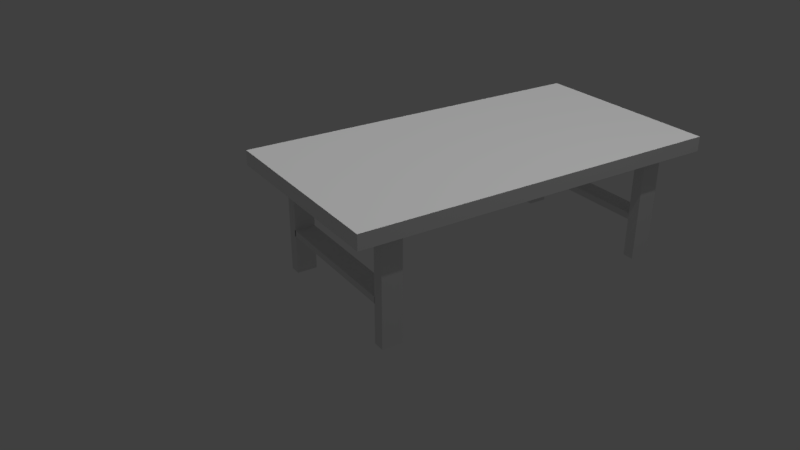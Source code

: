 # Source: Table.blend  (saved by Blender 2.79.0; exported with 4.5.12 LTS)
import bpy
from mathutils import Matrix  # noqa: F401  (used for matrix-valued properties, if any)

bpy.ops.wm.read_factory_settings(use_empty=True)
scene = bpy.context.scene
scene.name = 'Scene'

# ---- collections
col_collection_1 = bpy.data.collections.new('Collection 1'); scene.collection.children.link(col_collection_1)

# ---- materials (node trees are filled in below, after node groups)
mat_material = bpy.data.materials.new('Material')
mat_material.alpha_threshold = 0.0
mat_material.use_transparent_shadow = False
mat_material.roughness = 0.5
mat_material.line_color = (0.0, 0.0, 0.0, 1.0)
mat_material_001 = bpy.data.materials.new('Material.001')
mat_material_001.alpha_threshold = 0.0
mat_material_001.use_transparent_shadow = False
mat_material_001.roughness = 0.5
mat_material_001.line_color = (0.0, 0.0, 0.0, 1.0)
mat_material_002 = bpy.data.materials.new('Material.002')
mat_material_002.alpha_threshold = 0.0
mat_material_002.use_transparent_shadow = False
mat_material_002.roughness = 0.5
mat_material_002.line_color = (0.0, 0.0, 0.0, 1.0)
mat_material_004 = bpy.data.materials.new('Material.004')
mat_material_004.alpha_threshold = 0.0
mat_material_004.use_transparent_shadow = False
mat_material_004.roughness = 0.5
mat_material_004.line_color = (0.0, 0.0, 0.0, 1.0)
mat_material_003 = bpy.data.materials.new('Material.003')
mat_material_003.alpha_threshold = 0.0
mat_material_003.use_transparent_shadow = False
mat_material_003.roughness = 0.5
mat_material_003.line_color = (0.0, 0.0, 0.0, 1.0)
mat_material_005 = bpy.data.materials.new('Material.005')
mat_material_005.alpha_threshold = 0.0
mat_material_005.use_transparent_shadow = False
mat_material_005.roughness = 0.5
mat_material_005.line_color = (0.0, 0.0, 0.0, 1.0)
mat_material_006 = bpy.data.materials.new('Material.006')
mat_material_006.alpha_threshold = 0.0
mat_material_006.use_transparent_shadow = False
mat_material_006.roughness = 0.5
mat_material_006.line_color = (0.0, 0.0, 0.0, 1.0)

# ---- material node trees

# ---- world
world_world = bpy.data.worlds.new('World'); scene.world = world_world
world_world.color = (0.05088, 0.05088, 0.05088)
world_world.use_sun_shadow = False
world_world.sun_shadow_jitter_overblur = 0.0
world_world.cycles.sampling_method = 'MANUAL'

# ---- cameras
cam_camera = bpy.data.cameras.new('Camera')
cam_camera.clip_end = 100.0
cam_camera.lens = 35.0
cam_camera.sensor_width = 32.0
cam_camera.sensor_height = 18.0
cam_camera.ortho_scale = 7.314
cam_camera.dof.focus_distance = 0.0
cam_camera.dof.aperture_fstop = 128.0

# ---- lights
light_sun = bpy.data.lights.new('Sun', 'SUN')
light_sun.transmission_factor = 0.0
light_sun.angle = 0.1993
light_sun.energy = 1.0
light_sun.shadow_buffer_clip_start = 0.5
light_sun.shadow_soft_size = 0.1
light_sun.shadow_cascade_max_distance = 1000.0
light_lamp = bpy.data.lights.new('Lamp', 'POINT')
light_lamp.transmission_factor = 0.0
light_lamp.cutoff_distance = 30.0
light_lamp.energy = 100.0
light_lamp.shadow_buffer_clip_start = 1.001
light_lamp.shadow_soft_size = 0.1
light_lamp.shadow_maximum_resolution = 0.006
light_lamp.use_absolute_resolution = True

# ---- meshes
me_cube = bpy.data.meshes.new('Cube')
me_cube.from_pydata([(1.0, 1.0, -1.0), (1.0, -1.0, -1.0), (-1.0, -1.0, -1.0), (-1.0, 1.0, -1.0), (1.0, 1.0, 1.0), (1.0, -1.0, 1.0), (-1.0, -1.0, 1.0), (-1.0, 1.0, 1.0)], [], [(0, 1, 2, 3), (4, 7, 6, 5), (0, 4, 5, 1), (1, 5, 6, 2), (2, 6, 7, 3), (4, 0, 3, 7)])
me_cube.materials.append(mat_material)
me_cube.use_remesh_preserve_volume = False
me_cube.use_remesh_preserve_attributes = False
me_cube.use_mirror_vertex_groups = False
me_cube.update()
me_cube_001 = bpy.data.meshes.new('Cube.001')
me_cube_001.from_pydata([(1.0, 1.0, -1.0), (1.0, -1.0, -1.0), (-1.0, -1.0, -1.0), (-1.0, 1.0, -1.0), (1.0, 1.0, 1.0), (1.0, -1.0, 1.0), (-1.0, -1.0, 1.0), (-1.0, 1.0, 1.0)], [], [(0, 1, 2, 3), (4, 7, 6, 5), (0, 4, 5, 1), (1, 5, 6, 2), (2, 6, 7, 3), (4, 0, 3, 7)])
me_cube_001.materials.append(mat_material_001)
me_cube_001.use_remesh_preserve_volume = False
me_cube_001.use_remesh_preserve_attributes = False
me_cube_001.use_mirror_vertex_groups = False
me_cube_001.update()
me_cube_002 = bpy.data.meshes.new('Cube.002')
me_cube_002.from_pydata([(1.0, 1.0, -1.0), (1.0, -1.0, -1.0), (-1.0, -1.0, -1.0), (-1.0, 1.0, -1.0), (1.0, 1.0, 1.0), (1.0, -1.0, 1.0), (-1.0, -1.0, 1.0), (-1.0, 1.0, 1.0)], [], [(0, 1, 2, 3), (4, 7, 6, 5), (0, 4, 5, 1), (1, 5, 6, 2), (2, 6, 7, 3), (4, 0, 3, 7)])
me_cube_002.materials.append(mat_material_002)
me_cube_002.use_remesh_preserve_volume = False
me_cube_002.use_remesh_preserve_attributes = False
me_cube_002.use_mirror_vertex_groups = False
me_cube_002.update()
me_cube_004 = bpy.data.meshes.new('Cube.004')
me_cube_004.from_pydata([(1.0, 1.0, -1.0), (1.0, -1.0, -1.0), (-1.0, -1.0, -1.0), (-1.0, 1.0, -1.0), (1.0, 1.0, 1.0), (1.0, -1.0, 1.0), (-1.0, -1.0, 1.0), (-1.0, 1.0, 1.0)], [], [(0, 1, 2, 3), (4, 7, 6, 5), (0, 4, 5, 1), (1, 5, 6, 2), (2, 6, 7, 3), (4, 0, 3, 7)])
me_cube_004.materials.append(mat_material_004)
me_cube_004.use_remesh_preserve_volume = False
me_cube_004.use_remesh_preserve_attributes = False
me_cube_004.use_mirror_vertex_groups = False
me_cube_004.update()
me_cube_003 = bpy.data.meshes.new('Cube.003')
me_cube_003.from_pydata([(1.0, 1.0, -1.0), (1.0, -1.0, -1.0), (-1.0, -1.0, -1.0), (-1.0, 1.0, -1.0), (1.0, 1.0, 1.0), (1.0, -1.0, 1.0), (-1.0, -1.0, 1.0), (-1.0, 1.0, 1.0)], [], [(0, 1, 2, 3), (4, 7, 6, 5), (0, 4, 5, 1), (1, 5, 6, 2), (2, 6, 7, 3), (4, 0, 3, 7)])
me_cube_003.materials.append(mat_material_003)
me_cube_003.use_remesh_preserve_volume = False
me_cube_003.use_remesh_preserve_attributes = False
me_cube_003.use_mirror_vertex_groups = False
me_cube_003.update()
me_cube_005 = bpy.data.meshes.new('Cube.005')
me_cube_005.from_pydata([(1.0, 1.0, -1.0), (1.0, -1.0, -1.0), (-1.0, -1.0, -1.0), (-1.0, 1.0, -1.0), (1.0, 1.0, 1.0), (1.0, -1.0, 1.0), (-1.0, -1.0, 1.0), (-1.0, 1.0, 1.0)], [], [(0, 1, 2, 3), (4, 7, 6, 5), (0, 4, 5, 1), (1, 5, 6, 2), (2, 6, 7, 3), (4, 0, 3, 7)])
me_cube_005.materials.append(mat_material_005)
me_cube_005.use_remesh_preserve_volume = False
me_cube_005.use_remesh_preserve_attributes = False
me_cube_005.use_mirror_vertex_groups = False
me_cube_005.update()
me_cube_006 = bpy.data.meshes.new('Cube.006')
me_cube_006.from_pydata([(1.0, 1.0, -1.0), (1.0, -1.0, -1.0), (-1.0, -1.0, -1.0), (-1.0, 1.0, -1.0), (1.0, 1.0, 1.0), (1.0, -1.0, 1.0), (-1.0, -1.0, 1.0), (-1.0, 1.0, 1.0)], [], [(0, 1, 2, 3), (4, 7, 6, 5), (0, 4, 5, 1), (1, 5, 6, 2), (2, 6, 7, 3), (4, 0, 3, 7)])
me_cube_006.materials.append(mat_material_006)
me_cube_006.use_remesh_preserve_volume = False
me_cube_006.use_remesh_preserve_attributes = False
me_cube_006.use_mirror_vertex_groups = False
me_cube_006.update()

# ---- objects
ob_sun = bpy.data.objects.new('Sun', light_sun)
ob_cube = bpy.data.objects.new('Cube', me_cube)
ob_lamp = bpy.data.objects.new('Lamp', light_lamp)
ob_camera = bpy.data.objects.new('Camera', cam_camera)
ob_cube_001 = bpy.data.objects.new('Cube.001', me_cube_001)
ob_cube_002 = bpy.data.objects.new('Cube.002', me_cube_002)
ob_cube_004 = bpy.data.objects.new('Cube.004', me_cube_004)
ob_cube_003 = bpy.data.objects.new('Cube.003', me_cube_003)
ob_cube_005 = bpy.data.objects.new('Cube.005', me_cube_005)
ob_cube_006 = bpy.data.objects.new('Cube.006', me_cube_006)

# ---- transforms, parenting, visibility, modifiers, constraints
ob_sun.location = (2.828, -4.323, 6.347)
ob_sun.lineart.crease_threshold = 0.0
ob_cube.location = (0.0, 0.0, 0.0)
ob_cube.scale = (1.437, 2.694, 0.1052)
ob_cube.lock_rotations_4d = False
ob_cube.empty_display_type = 'ARROWS'
ob_cube.lineart.crease_threshold = 0.0
ob_lamp.location = (4.076, 1.005, 5.904)
ob_lamp.rotation_euler = (0.6503, 0.05522, 1.866)
ob_lamp.lock_rotations_4d = False
ob_lamp.empty_display_type = 'ARROWS'
ob_lamp.color = (0.0, 0.0, 0.0, 0.0)
ob_lamp.lineart.crease_threshold = 0.0
ob_camera.location = (8.632, -6.782, 4.327)
ob_camera.rotation_euler = (1.109, -0.0, 0.999)
ob_camera.lock_rotations_4d = False
ob_camera.empty_display_type = 'ARROWS'
ob_camera.color = (0.0, 0.0, 0.0, 0.0)
ob_camera.display_type = 'WIRE'
ob_camera.lineart.crease_threshold = 0.0
ob_cube_001.location = (-1.119, 2.101, -0.8875)
ob_cube_001.scale = (-0.08238, 0.1456, 0.7962)
ob_cube_001.lock_rotations_4d = False
ob_cube_001.empty_display_type = 'ARROWS'
ob_cube_001.lineart.crease_threshold = 0.0
ob_cube_002.location = (1.103, 2.101, -0.8875)
ob_cube_002.scale = (-0.08238, 0.1456, 0.7962)
ob_cube_002.lock_rotations_4d = False
ob_cube_002.empty_display_type = 'ARROWS'
ob_cube_002.lineart.crease_threshold = 0.0
ob_cube_004.location = (-1.119, -2.097, -0.8875)
ob_cube_004.scale = (-0.08238, 0.1456, 0.7962)
ob_cube_004.lock_rotations_4d = False
ob_cube_004.empty_display_type = 'ARROWS'
ob_cube_004.lineart.crease_threshold = 0.0
ob_cube_003.location = (1.103, -2.097, -0.8875)
ob_cube_003.scale = (-0.08238, 0.1456, 0.7962)
ob_cube_003.lock_rotations_4d = False
ob_cube_003.empty_display_type = 'ARROWS'
ob_cube_003.lineart.crease_threshold = 0.0
ob_cube_005.location = (-0.01605, -2.097, -1.073)
ob_cube_005.scale = (-1.042, 0.1456, 0.04695)
ob_cube_005.lock_rotations_4d = False
ob_cube_005.empty_display_type = 'ARROWS'
ob_cube_005.lineart.crease_threshold = 0.0
ob_cube_006.location = (-0.01605, 2.104, -1.073)
ob_cube_006.scale = (-1.042, 0.1456, 0.04695)
ob_cube_006.lock_rotations_4d = False
ob_cube_006.empty_display_type = 'ARROWS'
ob_cube_006.lineart.crease_threshold = 0.0

# ---- collection membership
col_collection_1.objects.link(ob_sun)
col_collection_1.objects.link(ob_cube)
col_collection_1.objects.link(ob_lamp)
col_collection_1.objects.link(ob_camera)
col_collection_1.objects.link(ob_cube_001)
col_collection_1.objects.link(ob_cube_002)
col_collection_1.objects.link(ob_cube_004)
col_collection_1.objects.link(ob_cube_003)
col_collection_1.objects.link(ob_cube_005)
col_collection_1.objects.link(ob_cube_006)

# ---- scene / render settings (as saved in the file)
scene.camera = ob_camera
scene.frame_start = 1; scene.frame_end = 250; scene.frame_set(1)
scene.render.engine = 'BLENDER_EEVEE_NEXT'
scene.render.resolution_percentage = 50
scene.render.dither_intensity = 0.0
scene.cycles.use_denoising = False
scene.cycles.samples = 128
scene.cycles.sampling_pattern = 'TABULATED_SOBOL'
scene.cycles.use_adaptive_sampling = False
scene.cycles.use_light_tree = False
scene.cycles.blur_glossy = 0.0
scene.cycles.sample_clamp_indirect = 0.0
scene.view_settings.view_transform = 'Standard'
bpy.context.view_layer.update()
